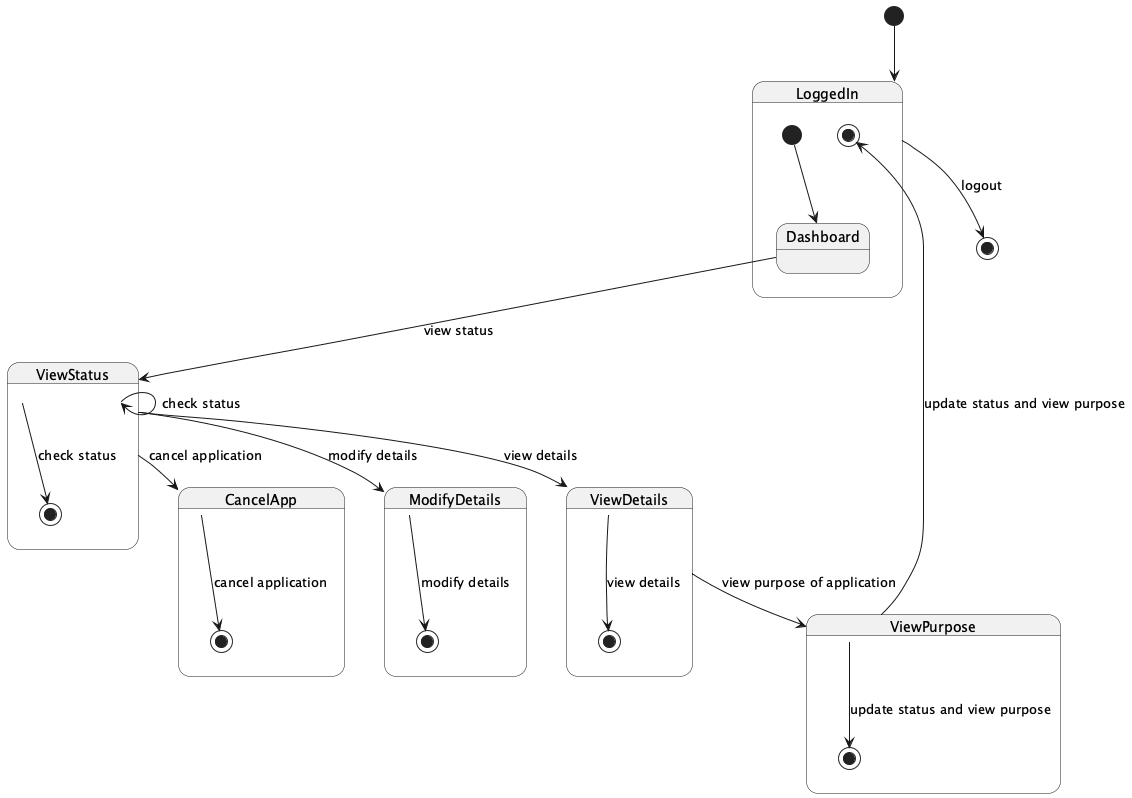

The diagram above was rendered by PlantUML. Its source (embedded in the PNG):
@startuml
[*] --> LoggedIn

state LoggedIn {
  [*] --> Dashboard
  Dashboard --> ViewStatus : view status
  ViewStatus --> ViewStatus : check status
  ViewStatus --> CancelApp : cancel application
  ViewStatus --> ModifyDetails : modify details
  ViewStatus --> ViewDetails : view details
  ViewDetails --> ViewPurpose : view purpose of application
  ViewPurpose --> [*] : update status and view purpose
}

state CancelApp {
  CancelApp --> [*] : cancel application
}

state ModifyDetails {
  ModifyDetails --> [*] : modify details
}

state ViewDetails {
  ViewDetails --> [*] : view details
}

state ViewStatus {
  ViewStatus --> [*] : check status
}

state ViewPurpose {
  ViewPurpose --> [*] : update status and view purpose
}

LoggedIn --> [*] : logout

@enduml